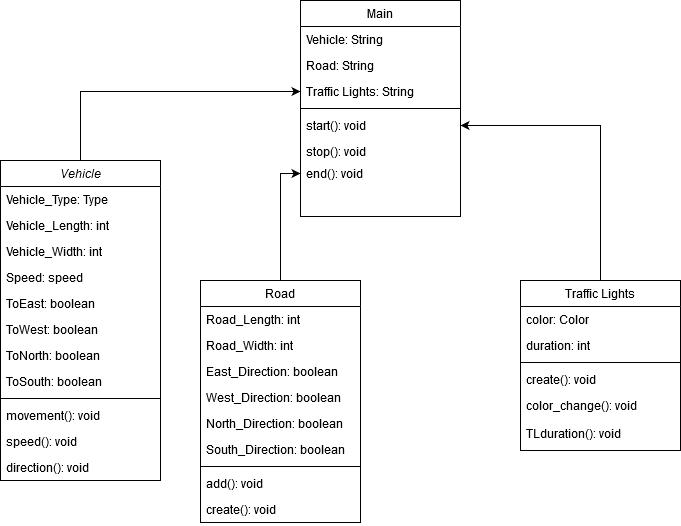

The diagram above was exported from draw.io. Its source (the exported page's mxGraphModel, read from the mxfile embedded in the PNG):
<mxGraphModel dx="1120" dy="674" grid="1" gridSize="10" guides="1" tooltips="1" connect="1" arrows="1" fold="1" page="1" pageScale="1" pageWidth="827" pageHeight="1169" math="0" shadow="0">
  <root>
    <mxCell id="WIyWlLk6GJQsqaUBKTNV-0" />
    <mxCell id="WIyWlLk6GJQsqaUBKTNV-1" parent="WIyWlLk6GJQsqaUBKTNV-0" />
    <mxCell id="zkfFHV4jXpPFQw0GAbJ--17" value="Main" style="swimlane;fontStyle=0;align=center;verticalAlign=top;childLayout=stackLayout;horizontal=1;startSize=26;horizontalStack=0;resizeParent=1;resizeLast=0;collapsible=1;marginBottom=0;rounded=0;shadow=0;strokeWidth=1;" parent="WIyWlLk6GJQsqaUBKTNV-1" vertex="1">
      <mxGeometry x="340" y="80" width="160" height="216" as="geometry">
        <mxRectangle x="550" y="140" width="160" height="26" as="alternateBounds" />
      </mxGeometry>
    </mxCell>
    <mxCell id="zkfFHV4jXpPFQw0GAbJ--19" value="Vehicle: String" style="text;align=left;verticalAlign=top;spacingLeft=4;spacingRight=4;overflow=hidden;rotatable=0;points=[[0,0.5],[1,0.5]];portConstraint=eastwest;rounded=0;shadow=0;html=0;" parent="zkfFHV4jXpPFQw0GAbJ--17" vertex="1">
      <mxGeometry y="26" width="160" height="26" as="geometry" />
    </mxCell>
    <mxCell id="zkfFHV4jXpPFQw0GAbJ--20" value="Road: String" style="text;align=left;verticalAlign=top;spacingLeft=4;spacingRight=4;overflow=hidden;rotatable=0;points=[[0,0.5],[1,0.5]];portConstraint=eastwest;rounded=0;shadow=0;html=0;" parent="zkfFHV4jXpPFQw0GAbJ--17" vertex="1">
      <mxGeometry y="52" width="160" height="26" as="geometry" />
    </mxCell>
    <mxCell id="zkfFHV4jXpPFQw0GAbJ--21" value="Traffic Lights: String" style="text;align=left;verticalAlign=top;spacingLeft=4;spacingRight=4;overflow=hidden;rotatable=0;points=[[0,0.5],[1,0.5]];portConstraint=eastwest;rounded=0;shadow=0;html=0;" parent="zkfFHV4jXpPFQw0GAbJ--17" vertex="1">
      <mxGeometry y="78" width="160" height="26" as="geometry" />
    </mxCell>
    <mxCell id="zkfFHV4jXpPFQw0GAbJ--23" value="" style="line;html=1;strokeWidth=1;align=left;verticalAlign=middle;spacingTop=-1;spacingLeft=3;spacingRight=3;rotatable=0;labelPosition=right;points=[];portConstraint=eastwest;" parent="zkfFHV4jXpPFQw0GAbJ--17" vertex="1">
      <mxGeometry y="104" width="160" height="8" as="geometry" />
    </mxCell>
    <mxCell id="zkfFHV4jXpPFQw0GAbJ--24" value="start(): void" style="text;align=left;verticalAlign=top;spacingLeft=4;spacingRight=4;overflow=hidden;rotatable=0;points=[[0,0.5],[1,0.5]];portConstraint=eastwest;" parent="zkfFHV4jXpPFQw0GAbJ--17" vertex="1">
      <mxGeometry y="112" width="160" height="26" as="geometry" />
    </mxCell>
    <mxCell id="zkfFHV4jXpPFQw0GAbJ--25" value="stop(): void" style="text;align=left;verticalAlign=top;spacingLeft=4;spacingRight=4;overflow=hidden;rotatable=0;points=[[0,0.5],[1,0.5]];portConstraint=eastwest;" parent="zkfFHV4jXpPFQw0GAbJ--17" vertex="1">
      <mxGeometry y="138" width="160" height="26" as="geometry" />
    </mxCell>
    <mxCell id="26b4TaIwQnIayzoH6vvw-6" value="end(): void" style="text;align=left;verticalAlign=top;spacingLeft=4;spacingRight=4;overflow=hidden;rotatable=0;points=[[0,0.5],[1,0.5]];portConstraint=eastwest;rounded=0;shadow=0;html=0;" vertex="1" parent="WIyWlLk6GJQsqaUBKTNV-1">
      <mxGeometry x="340" y="240" width="160" height="26" as="geometry" />
    </mxCell>
    <mxCell id="26b4TaIwQnIayzoH6vvw-7" style="edgeStyle=orthogonalEdgeStyle;rounded=0;orthogonalLoop=1;jettySize=auto;html=1;entryX=0;entryY=0.5;entryDx=0;entryDy=0;" edge="1" parent="WIyWlLk6GJQsqaUBKTNV-1" source="zkfFHV4jXpPFQw0GAbJ--0" target="zkfFHV4jXpPFQw0GAbJ--21">
      <mxGeometry relative="1" as="geometry" />
    </mxCell>
    <mxCell id="26b4TaIwQnIayzoH6vvw-8" style="edgeStyle=orthogonalEdgeStyle;rounded=0;orthogonalLoop=1;jettySize=auto;html=1;entryX=0;entryY=0.5;entryDx=0;entryDy=0;" edge="1" parent="WIyWlLk6GJQsqaUBKTNV-1" source="zkfFHV4jXpPFQw0GAbJ--6" target="26b4TaIwQnIayzoH6vvw-6">
      <mxGeometry relative="1" as="geometry" />
    </mxCell>
    <mxCell id="zkfFHV4jXpPFQw0GAbJ--6" value="Road" style="swimlane;fontStyle=0;align=center;verticalAlign=top;childLayout=stackLayout;horizontal=1;startSize=26;horizontalStack=0;resizeParent=1;resizeLast=0;collapsible=1;marginBottom=0;rounded=0;shadow=0;strokeWidth=1;" parent="WIyWlLk6GJQsqaUBKTNV-1" vertex="1">
      <mxGeometry x="240" y="360" width="160" height="242" as="geometry">
        <mxRectangle x="130" y="380" width="160" height="26" as="alternateBounds" />
      </mxGeometry>
    </mxCell>
    <mxCell id="zkfFHV4jXpPFQw0GAbJ--7" value="Road_Length: int" style="text;align=left;verticalAlign=top;spacingLeft=4;spacingRight=4;overflow=hidden;rotatable=0;points=[[0,0.5],[1,0.5]];portConstraint=eastwest;" parent="zkfFHV4jXpPFQw0GAbJ--6" vertex="1">
      <mxGeometry y="26" width="160" height="26" as="geometry" />
    </mxCell>
    <mxCell id="zkfFHV4jXpPFQw0GAbJ--8" value="Road_Width: int" style="text;align=left;verticalAlign=top;spacingLeft=4;spacingRight=4;overflow=hidden;rotatable=0;points=[[0,0.5],[1,0.5]];portConstraint=eastwest;rounded=0;shadow=0;html=0;" parent="zkfFHV4jXpPFQw0GAbJ--6" vertex="1">
      <mxGeometry y="52" width="160" height="26" as="geometry" />
    </mxCell>
    <mxCell id="26b4TaIwQnIayzoH6vvw-34" value="East_Direction: boolean" style="text;align=left;verticalAlign=top;spacingLeft=4;spacingRight=4;overflow=hidden;rotatable=0;points=[[0,0.5],[1,0.5]];portConstraint=eastwest;" vertex="1" parent="zkfFHV4jXpPFQw0GAbJ--6">
      <mxGeometry y="78" width="160" height="26" as="geometry" />
    </mxCell>
    <mxCell id="26b4TaIwQnIayzoH6vvw-35" value="West_Direction: boolean" style="text;align=left;verticalAlign=top;spacingLeft=4;spacingRight=4;overflow=hidden;rotatable=0;points=[[0,0.5],[1,0.5]];portConstraint=eastwest;" vertex="1" parent="zkfFHV4jXpPFQw0GAbJ--6">
      <mxGeometry y="104" width="160" height="26" as="geometry" />
    </mxCell>
    <mxCell id="26b4TaIwQnIayzoH6vvw-38" value="North_Direction: boolean" style="text;align=left;verticalAlign=top;spacingLeft=4;spacingRight=4;overflow=hidden;rotatable=0;points=[[0,0.5],[1,0.5]];portConstraint=eastwest;" vertex="1" parent="zkfFHV4jXpPFQw0GAbJ--6">
      <mxGeometry y="130" width="160" height="26" as="geometry" />
    </mxCell>
    <mxCell id="26b4TaIwQnIayzoH6vvw-37" value="South_Direction: boolean" style="text;align=left;verticalAlign=top;spacingLeft=4;spacingRight=4;overflow=hidden;rotatable=0;points=[[0,0.5],[1,0.5]];portConstraint=eastwest;" vertex="1" parent="zkfFHV4jXpPFQw0GAbJ--6">
      <mxGeometry y="156" width="160" height="26" as="geometry" />
    </mxCell>
    <mxCell id="zkfFHV4jXpPFQw0GAbJ--9" value="" style="line;html=1;strokeWidth=1;align=left;verticalAlign=middle;spacingTop=-1;spacingLeft=3;spacingRight=3;rotatable=0;labelPosition=right;points=[];portConstraint=eastwest;" parent="zkfFHV4jXpPFQw0GAbJ--6" vertex="1">
      <mxGeometry y="182" width="160" height="8" as="geometry" />
    </mxCell>
    <mxCell id="zkfFHV4jXpPFQw0GAbJ--11" value="add(): void" style="text;align=left;verticalAlign=top;spacingLeft=4;spacingRight=4;overflow=hidden;rotatable=0;points=[[0,0.5],[1,0.5]];portConstraint=eastwest;" parent="zkfFHV4jXpPFQw0GAbJ--6" vertex="1">
      <mxGeometry y="190" width="160" height="26" as="geometry" />
    </mxCell>
    <mxCell id="zkfFHV4jXpPFQw0GAbJ--10" value="create(): void" style="text;align=left;verticalAlign=top;spacingLeft=4;spacingRight=4;overflow=hidden;rotatable=0;points=[[0,0.5],[1,0.5]];portConstraint=eastwest;fontStyle=0" parent="zkfFHV4jXpPFQw0GAbJ--6" vertex="1">
      <mxGeometry y="216" width="160" height="26" as="geometry" />
    </mxCell>
    <mxCell id="26b4TaIwQnIayzoH6vvw-9" style="edgeStyle=orthogonalEdgeStyle;rounded=0;orthogonalLoop=1;jettySize=auto;html=1;entryX=1;entryY=0.5;entryDx=0;entryDy=0;" edge="1" parent="WIyWlLk6GJQsqaUBKTNV-1" source="zkfFHV4jXpPFQw0GAbJ--13" target="zkfFHV4jXpPFQw0GAbJ--24">
      <mxGeometry relative="1" as="geometry" />
    </mxCell>
    <mxCell id="zkfFHV4jXpPFQw0GAbJ--13" value="Traffic Lights" style="swimlane;fontStyle=0;align=center;verticalAlign=top;childLayout=stackLayout;horizontal=1;startSize=26;horizontalStack=0;resizeParent=1;resizeLast=0;collapsible=1;marginBottom=0;rounded=0;shadow=0;strokeWidth=1;" parent="WIyWlLk6GJQsqaUBKTNV-1" vertex="1">
      <mxGeometry x="560" y="360" width="160" height="170" as="geometry">
        <mxRectangle x="340" y="380" width="170" height="26" as="alternateBounds" />
      </mxGeometry>
    </mxCell>
    <mxCell id="zkfFHV4jXpPFQw0GAbJ--14" value="color: Color" style="text;align=left;verticalAlign=top;spacingLeft=4;spacingRight=4;overflow=hidden;rotatable=0;points=[[0,0.5],[1,0.5]];portConstraint=eastwest;" parent="zkfFHV4jXpPFQw0GAbJ--13" vertex="1">
      <mxGeometry y="26" width="160" height="26" as="geometry" />
    </mxCell>
    <mxCell id="26b4TaIwQnIayzoH6vvw-13" value="duration: int" style="text;align=left;verticalAlign=top;spacingLeft=4;spacingRight=4;overflow=hidden;rotatable=0;points=[[0,0.5],[1,0.5]];portConstraint=eastwest;" vertex="1" parent="zkfFHV4jXpPFQw0GAbJ--13">
      <mxGeometry y="52" width="160" height="26" as="geometry" />
    </mxCell>
    <mxCell id="zkfFHV4jXpPFQw0GAbJ--15" value="" style="line;html=1;strokeWidth=1;align=left;verticalAlign=middle;spacingTop=-1;spacingLeft=3;spacingRight=3;rotatable=0;labelPosition=right;points=[];portConstraint=eastwest;" parent="zkfFHV4jXpPFQw0GAbJ--13" vertex="1">
      <mxGeometry y="78" width="160" height="8" as="geometry" />
    </mxCell>
    <mxCell id="26b4TaIwQnIayzoH6vvw-15" value="create(): void" style="text;align=left;verticalAlign=top;spacingLeft=4;spacingRight=4;overflow=hidden;rotatable=0;points=[[0,0.5],[1,0.5]];portConstraint=eastwest;" vertex="1" parent="zkfFHV4jXpPFQw0GAbJ--13">
      <mxGeometry y="86" width="160" height="26" as="geometry" />
    </mxCell>
    <mxCell id="26b4TaIwQnIayzoH6vvw-11" value="color_change(): void" style="text;align=left;verticalAlign=top;spacingLeft=4;spacingRight=4;overflow=hidden;rotatable=0;points=[[0,0.5],[1,0.5]];portConstraint=eastwest;" vertex="1" parent="zkfFHV4jXpPFQw0GAbJ--13">
      <mxGeometry y="112" width="160" height="26" as="geometry" />
    </mxCell>
    <mxCell id="zkfFHV4jXpPFQw0GAbJ--0" value="Vehicle" style="swimlane;fontStyle=2;align=center;verticalAlign=top;childLayout=stackLayout;horizontal=1;startSize=26;horizontalStack=0;resizeParent=1;resizeLast=0;collapsible=1;marginBottom=0;rounded=0;shadow=0;strokeWidth=1;" parent="WIyWlLk6GJQsqaUBKTNV-1" vertex="1">
      <mxGeometry x="40" y="240" width="160" height="320" as="geometry">
        <mxRectangle x="230" y="140" width="160" height="26" as="alternateBounds" />
      </mxGeometry>
    </mxCell>
    <mxCell id="zkfFHV4jXpPFQw0GAbJ--1" value="Vehicle_Type: Type" style="text;align=left;verticalAlign=top;spacingLeft=4;spacingRight=4;overflow=hidden;rotatable=0;points=[[0,0.5],[1,0.5]];portConstraint=eastwest;" parent="zkfFHV4jXpPFQw0GAbJ--0" vertex="1">
      <mxGeometry y="26" width="160" height="26" as="geometry" />
    </mxCell>
    <mxCell id="zkfFHV4jXpPFQw0GAbJ--2" value="Vehicle_Length: int" style="text;align=left;verticalAlign=top;spacingLeft=4;spacingRight=4;overflow=hidden;rotatable=0;points=[[0,0.5],[1,0.5]];portConstraint=eastwest;rounded=0;shadow=0;html=0;" parent="zkfFHV4jXpPFQw0GAbJ--0" vertex="1">
      <mxGeometry y="52" width="160" height="26" as="geometry" />
    </mxCell>
    <mxCell id="zkfFHV4jXpPFQw0GAbJ--3" value="Vehicle_Width: int" style="text;align=left;verticalAlign=top;spacingLeft=4;spacingRight=4;overflow=hidden;rotatable=0;points=[[0,0.5],[1,0.5]];portConstraint=eastwest;rounded=0;shadow=0;html=0;" parent="zkfFHV4jXpPFQw0GAbJ--0" vertex="1">
      <mxGeometry y="78" width="160" height="26" as="geometry" />
    </mxCell>
    <mxCell id="26b4TaIwQnIayzoH6vvw-10" value="Speed: speed" style="text;align=left;verticalAlign=top;spacingLeft=4;spacingRight=4;overflow=hidden;rotatable=0;points=[[0,0.5],[1,0.5]];portConstraint=eastwest;" vertex="1" parent="zkfFHV4jXpPFQw0GAbJ--0">
      <mxGeometry y="104" width="160" height="26" as="geometry" />
    </mxCell>
    <mxCell id="26b4TaIwQnIayzoH6vvw-19" value="ToEast: boolean" style="text;align=left;verticalAlign=top;spacingLeft=4;spacingRight=4;overflow=hidden;rotatable=0;points=[[0,0.5],[1,0.5]];portConstraint=eastwest;" vertex="1" parent="zkfFHV4jXpPFQw0GAbJ--0">
      <mxGeometry y="130" width="160" height="26" as="geometry" />
    </mxCell>
    <mxCell id="zkfFHV4jXpPFQw0GAbJ--5" value="ToWest: boolean" style="text;align=left;verticalAlign=top;spacingLeft=4;spacingRight=4;overflow=hidden;rotatable=0;points=[[0,0.5],[1,0.5]];portConstraint=eastwest;" parent="zkfFHV4jXpPFQw0GAbJ--0" vertex="1">
      <mxGeometry y="156" width="160" height="26" as="geometry" />
    </mxCell>
    <mxCell id="26b4TaIwQnIayzoH6vvw-14" value="ToNorth: boolean" style="text;align=left;verticalAlign=top;spacingLeft=4;spacingRight=4;overflow=hidden;rotatable=0;points=[[0,0.5],[1,0.5]];portConstraint=eastwest;" vertex="1" parent="zkfFHV4jXpPFQw0GAbJ--0">
      <mxGeometry y="182" width="160" height="26" as="geometry" />
    </mxCell>
    <mxCell id="26b4TaIwQnIayzoH6vvw-12" value="ToSouth: boolean" style="text;align=left;verticalAlign=top;spacingLeft=4;spacingRight=4;overflow=hidden;rotatable=0;points=[[0,0.5],[1,0.5]];portConstraint=eastwest;" vertex="1" parent="zkfFHV4jXpPFQw0GAbJ--0">
      <mxGeometry y="208" width="160" height="26" as="geometry" />
    </mxCell>
    <mxCell id="zkfFHV4jXpPFQw0GAbJ--4" value="" style="line;html=1;strokeWidth=1;align=left;verticalAlign=middle;spacingTop=-1;spacingLeft=3;spacingRight=3;rotatable=0;labelPosition=right;points=[];portConstraint=eastwest;" parent="zkfFHV4jXpPFQw0GAbJ--0" vertex="1">
      <mxGeometry y="234" width="160" height="8" as="geometry" />
    </mxCell>
    <mxCell id="26b4TaIwQnIayzoH6vvw-17" value="movement(): void" style="text;align=left;verticalAlign=top;spacingLeft=4;spacingRight=4;overflow=hidden;rotatable=0;points=[[0,0.5],[1,0.5]];portConstraint=eastwest;" vertex="1" parent="zkfFHV4jXpPFQw0GAbJ--0">
      <mxGeometry y="242" width="160" height="26" as="geometry" />
    </mxCell>
    <mxCell id="26b4TaIwQnIayzoH6vvw-20" value="speed(): void" style="text;align=left;verticalAlign=top;spacingLeft=4;spacingRight=4;overflow=hidden;rotatable=0;points=[[0,0.5],[1,0.5]];portConstraint=eastwest;" vertex="1" parent="zkfFHV4jXpPFQw0GAbJ--0">
      <mxGeometry y="268" width="160" height="26" as="geometry" />
    </mxCell>
    <mxCell id="26b4TaIwQnIayzoH6vvw-16" value="direction(): void" style="text;align=left;verticalAlign=top;spacingLeft=4;spacingRight=4;overflow=hidden;rotatable=0;points=[[0,0.5],[1,0.5]];portConstraint=eastwest;" vertex="1" parent="zkfFHV4jXpPFQw0GAbJ--0">
      <mxGeometry y="294" width="160" height="26" as="geometry" />
    </mxCell>
    <mxCell id="26b4TaIwQnIayzoH6vvw-36" value="TLduration(): void" style="text;align=left;verticalAlign=top;spacingLeft=4;spacingRight=4;overflow=hidden;rotatable=0;points=[[0,0.5],[1,0.5]];portConstraint=eastwest;" vertex="1" parent="WIyWlLk6GJQsqaUBKTNV-1">
      <mxGeometry x="560" y="500" width="160" height="26" as="geometry" />
    </mxCell>
  </root>
</mxGraphModel>